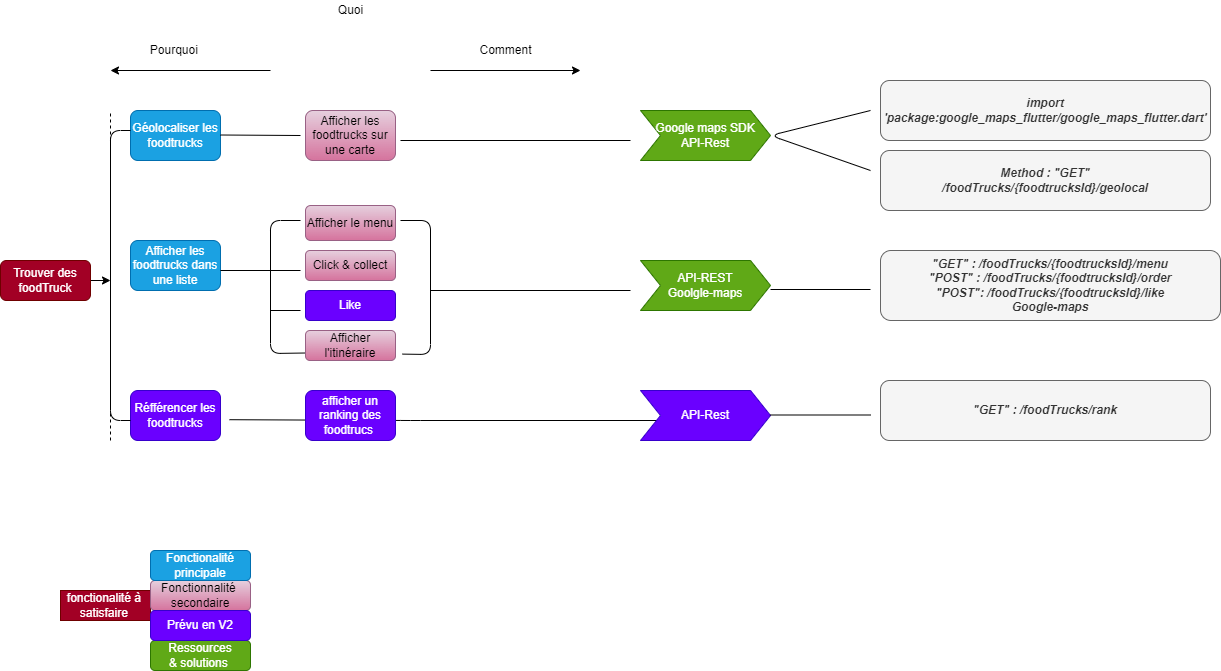

The diagram above was exported from draw.io. Its source (the exported page's mxGraphModel, read from the mxfile embedded in the PNG):
<mxGraphModel dx="1036" dy="566" grid="1" gridSize="10" guides="1" tooltips="1" connect="1" arrows="1" fold="1" page="1" pageScale="1" pageWidth="827" pageHeight="1169" math="0" shadow="0">
  <root>
    <mxCell id="0" />
    <mxCell id="1" parent="0" />
    <mxCell id="Mq9RPeUR9rLQ-Thj0Adf-31" style="edgeStyle=none;html=1;exitX=1;exitY=0.5;exitDx=0;exitDy=0;" edge="1" parent="1" source="Mq9RPeUR9rLQ-Thj0Adf-1">
      <mxGeometry relative="1" as="geometry">
        <mxPoint x="120" y="290" as="targetPoint" />
      </mxGeometry>
    </mxCell>
    <mxCell id="Mq9RPeUR9rLQ-Thj0Adf-1" value="Trouver des foodTruck" style="rounded=1;whiteSpace=wrap;html=1;fillColor=#a20025;fontColor=#ffffff;strokeColor=#6F0000;" vertex="1" parent="1">
      <mxGeometry x="10" y="270" width="90" height="40" as="geometry" />
    </mxCell>
    <mxCell id="Mq9RPeUR9rLQ-Thj0Adf-2" value="Géolocaliser les foodtrucks" style="rounded=1;whiteSpace=wrap;html=1;fillColor=#1ba1e2;strokeColor=#006EAF;fontColor=#ffffff;" vertex="1" parent="1">
      <mxGeometry x="140" y="120" width="90" height="50" as="geometry" />
    </mxCell>
    <mxCell id="Mq9RPeUR9rLQ-Thj0Adf-3" value="Réfférencer les foodtrucks" style="rounded=1;whiteSpace=wrap;html=1;fillColor=#6a00ff;fontColor=#ffffff;strokeColor=#3700CC;" vertex="1" parent="1">
      <mxGeometry x="140" y="400" width="90" height="50" as="geometry" />
    </mxCell>
    <mxCell id="Mq9RPeUR9rLQ-Thj0Adf-4" value="" style="endArrow=classic;html=1;" edge="1" parent="1">
      <mxGeometry width="50" height="50" relative="1" as="geometry">
        <mxPoint x="280" y="80" as="sourcePoint" />
        <mxPoint x="120" y="80" as="targetPoint" />
      </mxGeometry>
    </mxCell>
    <mxCell id="Mq9RPeUR9rLQ-Thj0Adf-5" value="" style="endArrow=classic;html=1;" edge="1" parent="1">
      <mxGeometry width="50" height="50" relative="1" as="geometry">
        <mxPoint x="440" y="80" as="sourcePoint" />
        <mxPoint x="590" y="80" as="targetPoint" />
      </mxGeometry>
    </mxCell>
    <mxCell id="Mq9RPeUR9rLQ-Thj0Adf-6" value="Quoi" style="text;html=1;align=center;verticalAlign=middle;resizable=0;points=[];autosize=1;strokeColor=none;fillColor=none;" vertex="1" parent="1">
      <mxGeometry x="340" y="10" width="40" height="20" as="geometry" />
    </mxCell>
    <mxCell id="Mq9RPeUR9rLQ-Thj0Adf-7" value="Pourquoi&amp;nbsp;" style="text;html=1;align=center;verticalAlign=middle;resizable=0;points=[];autosize=1;strokeColor=none;fillColor=none;" vertex="1" parent="1">
      <mxGeometry x="150" y="50" width="70" height="20" as="geometry" />
    </mxCell>
    <mxCell id="Mq9RPeUR9rLQ-Thj0Adf-8" value="Comment" style="text;html=1;align=center;verticalAlign=middle;resizable=0;points=[];autosize=1;strokeColor=none;fillColor=none;" vertex="1" parent="1">
      <mxGeometry x="480" y="50" width="70" height="20" as="geometry" />
    </mxCell>
    <mxCell id="Mq9RPeUR9rLQ-Thj0Adf-12" value="Click &amp;amp; collect" style="rounded=1;whiteSpace=wrap;html=1;fillColor=#e6d0de;strokeColor=#996185;gradientColor=#d5739d;" vertex="1" parent="1">
      <mxGeometry x="315" y="260" width="90" height="30" as="geometry" />
    </mxCell>
    <mxCell id="Mq9RPeUR9rLQ-Thj0Adf-13" value="" style="endArrow=none;dashed=1;html=1;" edge="1" parent="1">
      <mxGeometry width="50" height="50" relative="1" as="geometry">
        <mxPoint x="120" y="450" as="sourcePoint" />
        <mxPoint x="120" y="120" as="targetPoint" />
      </mxGeometry>
    </mxCell>
    <mxCell id="Mq9RPeUR9rLQ-Thj0Adf-17" value="Afficher les foodtrucks sur une carte" style="rounded=1;whiteSpace=wrap;html=1;fillColor=#e6d0de;strokeColor=#996185;gradientColor=#d5739d;" vertex="1" parent="1">
      <mxGeometry x="315" y="120" width="90" height="50" as="geometry" />
    </mxCell>
    <mxCell id="Mq9RPeUR9rLQ-Thj0Adf-21" value="" style="endArrow=none;html=1;entryX=0;entryY=0.4;entryDx=0;entryDy=0;entryPerimeter=0;" edge="1" parent="1" target="Mq9RPeUR9rLQ-Thj0Adf-2">
      <mxGeometry width="50" height="50" relative="1" as="geometry">
        <mxPoint x="140" y="430" as="sourcePoint" />
        <mxPoint x="140" y="120" as="targetPoint" />
        <Array as="points">
          <mxPoint x="120" y="430" />
          <mxPoint x="120" y="140" />
        </Array>
      </mxGeometry>
    </mxCell>
    <mxCell id="Mq9RPeUR9rLQ-Thj0Adf-26" value="" style="endArrow=none;html=1;exitX=1.1;exitY=0.584;exitDx=0;exitDy=0;exitPerimeter=0;" edge="1" parent="1" source="Mq9RPeUR9rLQ-Thj0Adf-3">
      <mxGeometry width="50" height="50" relative="1" as="geometry">
        <mxPoint x="270" y="425" as="sourcePoint" />
        <mxPoint x="710" y="430" as="targetPoint" />
        <Array as="points">
          <mxPoint x="420" y="430" />
        </Array>
      </mxGeometry>
    </mxCell>
    <mxCell id="Mq9RPeUR9rLQ-Thj0Adf-29" value="Google maps SDK&lt;br&gt;API-Rest" style="shape=step;perimeter=stepPerimeter;whiteSpace=wrap;html=1;fixedSize=1;fillColor=#60a917;strokeColor=#2D7600;fontColor=#ffffff;" vertex="1" parent="1">
      <mxGeometry x="650" y="120" width="130" height="50" as="geometry" />
    </mxCell>
    <mxCell id="Mq9RPeUR9rLQ-Thj0Adf-33" value="fonctionalité à &lt;br&gt;satisfaire&amp;nbsp;" style="text;html=1;align=center;verticalAlign=middle;resizable=0;points=[];autosize=1;strokeColor=#6F0000;fillColor=#a20025;fontColor=#ffffff;" vertex="1" parent="1">
      <mxGeometry x="70" y="600" width="90" height="30" as="geometry" />
    </mxCell>
    <mxCell id="Mq9RPeUR9rLQ-Thj0Adf-35" value="Afficher le menu" style="rounded=1;whiteSpace=wrap;html=1;fillColor=#e6d0de;strokeColor=#996185;gradientColor=#d5739d;" vertex="1" parent="1">
      <mxGeometry x="315" y="215" width="90" height="35" as="geometry" />
    </mxCell>
    <mxCell id="Mq9RPeUR9rLQ-Thj0Adf-40" value="Afficher les foodtrucks dans une liste" style="rounded=1;whiteSpace=wrap;html=1;fillColor=#1ba1e2;fontColor=#ffffff;strokeColor=#006EAF;" vertex="1" parent="1">
      <mxGeometry x="140" y="250" width="90" height="50" as="geometry" />
    </mxCell>
    <mxCell id="Mq9RPeUR9rLQ-Thj0Adf-41" value="Like" style="rounded=1;whiteSpace=wrap;html=1;fillColor=#6a00ff;strokeColor=#3700CC;fontColor=#ffffff;" vertex="1" parent="1">
      <mxGeometry x="315" y="300" width="90" height="30" as="geometry" />
    </mxCell>
    <mxCell id="Mq9RPeUR9rLQ-Thj0Adf-44" value="" style="endArrow=none;html=1;exitX=0;exitY=0.75;exitDx=0;exitDy=0;" edge="1" parent="1" source="Mq9RPeUR9rLQ-Thj0Adf-51">
      <mxGeometry width="50" height="50" relative="1" as="geometry">
        <mxPoint x="280" y="360" as="sourcePoint" />
        <mxPoint x="310" y="230" as="targetPoint" />
        <Array as="points">
          <mxPoint x="280" y="363" />
          <mxPoint x="280" y="230" />
        </Array>
      </mxGeometry>
    </mxCell>
    <mxCell id="Mq9RPeUR9rLQ-Thj0Adf-48" value="" style="endArrow=none;html=1;" edge="1" parent="1">
      <mxGeometry width="50" height="50" relative="1" as="geometry">
        <mxPoint x="230" y="280" as="sourcePoint" />
        <mxPoint x="310" y="280" as="targetPoint" />
      </mxGeometry>
    </mxCell>
    <mxCell id="Mq9RPeUR9rLQ-Thj0Adf-49" value="" style="endArrow=none;html=1;" edge="1" parent="1">
      <mxGeometry width="50" height="50" relative="1" as="geometry">
        <mxPoint x="230" y="144.5" as="sourcePoint" />
        <mxPoint x="310" y="145" as="targetPoint" />
      </mxGeometry>
    </mxCell>
    <mxCell id="Mq9RPeUR9rLQ-Thj0Adf-51" value="Afficher l'itinéraire" style="rounded=1;whiteSpace=wrap;html=1;fillColor=#e6d0de;strokeColor=#996185;gradientColor=#d5739d;" vertex="1" parent="1">
      <mxGeometry x="315" y="340" width="90" height="30" as="geometry" />
    </mxCell>
    <mxCell id="Mq9RPeUR9rLQ-Thj0Adf-52" value="" style="endArrow=none;html=1;" edge="1" parent="1">
      <mxGeometry width="50" height="50" relative="1" as="geometry">
        <mxPoint x="280" y="320" as="sourcePoint" />
        <mxPoint x="310" y="320" as="targetPoint" />
      </mxGeometry>
    </mxCell>
    <mxCell id="Mq9RPeUR9rLQ-Thj0Adf-53" value="afficher un ranking des foodtrucs&amp;nbsp;" style="rounded=1;whiteSpace=wrap;html=1;fillColor=#6a00ff;strokeColor=#3700CC;fontColor=#ffffff;" vertex="1" parent="1">
      <mxGeometry x="315" y="400" width="90" height="50" as="geometry" />
    </mxCell>
    <mxCell id="Mq9RPeUR9rLQ-Thj0Adf-54" value="" style="endArrow=none;html=1;" edge="1" parent="1">
      <mxGeometry width="50" height="50" relative="1" as="geometry">
        <mxPoint x="410" y="150" as="sourcePoint" />
        <mxPoint x="640" y="150" as="targetPoint" />
      </mxGeometry>
    </mxCell>
    <mxCell id="Mq9RPeUR9rLQ-Thj0Adf-55" value="API-Rest" style="shape=step;perimeter=stepPerimeter;whiteSpace=wrap;html=1;fixedSize=1;fillColor=#6a00ff;fontColor=#ffffff;strokeColor=#3700CC;" vertex="1" parent="1">
      <mxGeometry x="650" y="400" width="130" height="50" as="geometry" />
    </mxCell>
    <mxCell id="Mq9RPeUR9rLQ-Thj0Adf-56" value="" style="endArrow=none;html=1;entryX=1.078;entryY=0.787;entryDx=0;entryDy=0;entryPerimeter=0;" edge="1" parent="1" target="Mq9RPeUR9rLQ-Thj0Adf-51">
      <mxGeometry width="50" height="50" relative="1" as="geometry">
        <mxPoint x="410" y="230" as="sourcePoint" />
        <mxPoint x="440" y="360" as="targetPoint" />
        <Array as="points">
          <mxPoint x="440" y="230" />
          <mxPoint x="440" y="364" />
        </Array>
      </mxGeometry>
    </mxCell>
    <mxCell id="Mq9RPeUR9rLQ-Thj0Adf-57" value="API-REST&lt;br&gt;Goolgle-maps" style="shape=step;perimeter=stepPerimeter;whiteSpace=wrap;html=1;fixedSize=1;fillColor=#60a917;fontColor=#ffffff;strokeColor=#2D7600;" vertex="1" parent="1">
      <mxGeometry x="650" y="270" width="130" height="50" as="geometry" />
    </mxCell>
    <mxCell id="Mq9RPeUR9rLQ-Thj0Adf-58" value="" style="endArrow=none;html=1;" edge="1" parent="1">
      <mxGeometry width="50" height="50" relative="1" as="geometry">
        <mxPoint x="440" y="300" as="sourcePoint" />
        <mxPoint x="640" y="300" as="targetPoint" />
      </mxGeometry>
    </mxCell>
    <mxCell id="Mq9RPeUR9rLQ-Thj0Adf-61" value="" style="endArrow=none;html=1;" edge="1" parent="1">
      <mxGeometry width="50" height="50" relative="1" as="geometry">
        <mxPoint x="880" y="120" as="sourcePoint" />
        <mxPoint x="880" y="180" as="targetPoint" />
        <Array as="points">
          <mxPoint x="780" y="145" />
        </Array>
      </mxGeometry>
    </mxCell>
    <mxCell id="Mq9RPeUR9rLQ-Thj0Adf-62" value="&lt;b&gt;&lt;i&gt;import 'package:google_maps_flutter/google_maps_flutter.dart'&lt;/i&gt;&lt;/b&gt;" style="rounded=1;whiteSpace=wrap;html=1;fillColor=#f5f5f5;strokeColor=#666666;fontColor=#333333;" vertex="1" parent="1">
      <mxGeometry x="890" y="90" width="330" height="60" as="geometry" />
    </mxCell>
    <mxCell id="Mq9RPeUR9rLQ-Thj0Adf-63" value="&lt;b&gt;&lt;i&gt;Method : &quot;GET&quot;&lt;br&gt;/foodTrucks/{foodtrucksId}/geolocal&lt;/i&gt;&lt;/b&gt;" style="rounded=1;whiteSpace=wrap;html=1;fillColor=#f5f5f5;strokeColor=#666666;fontColor=#333333;" vertex="1" parent="1">
      <mxGeometry x="890" y="160" width="330" height="60" as="geometry" />
    </mxCell>
    <mxCell id="Mq9RPeUR9rLQ-Thj0Adf-64" value="&lt;b&gt;&lt;i&gt;&quot;GET&quot; : /foodTrucks/{foodtrucksId}/menu&lt;br&gt;&quot;POST&quot; : /foodTrucks/{foodtrucksId}/order&lt;br&gt;&quot;POST&quot;: /foodTrucks/{foodtrucksId}/like&lt;br&gt;Google-maps&lt;/i&gt;&lt;/b&gt;" style="rounded=1;whiteSpace=wrap;html=1;fillColor=#f5f5f5;strokeColor=#666666;fontColor=#333333;" vertex="1" parent="1">
      <mxGeometry x="890" y="260" width="340" height="70" as="geometry" />
    </mxCell>
    <mxCell id="Mq9RPeUR9rLQ-Thj0Adf-66" value="&lt;i&gt;&lt;b&gt;&quot;GET&quot; : /foodTrucks/rank&lt;/b&gt;&lt;/i&gt;" style="rounded=1;whiteSpace=wrap;html=1;fillColor=#f5f5f5;strokeColor=#666666;fontColor=#333333;" vertex="1" parent="1">
      <mxGeometry x="890" y="390" width="330" height="60" as="geometry" />
    </mxCell>
    <mxCell id="Mq9RPeUR9rLQ-Thj0Adf-67" value="Fonctionnalité&amp;nbsp;&lt;br&gt;secondaire" style="rounded=1;whiteSpace=wrap;html=1;fillColor=#e6d0de;strokeColor=#996185;gradientColor=#d5739d;" vertex="1" parent="1">
      <mxGeometry x="160" y="590" width="100" height="30" as="geometry" />
    </mxCell>
    <mxCell id="Mq9RPeUR9rLQ-Thj0Adf-72" value="Fonctionalité principale" style="rounded=1;whiteSpace=wrap;html=1;fillColor=#1ba1e2;strokeColor=#006EAF;fontColor=#ffffff;" vertex="1" parent="1">
      <mxGeometry x="160" y="560" width="100" height="30" as="geometry" />
    </mxCell>
    <mxCell id="Mq9RPeUR9rLQ-Thj0Adf-73" value="Ressources&lt;br&gt;&amp;amp; solutions&amp;nbsp;" style="rounded=1;whiteSpace=wrap;html=1;fillColor=#60a917;strokeColor=#2D7600;fontColor=#ffffff;" vertex="1" parent="1">
      <mxGeometry x="160" y="650" width="100" height="30" as="geometry" />
    </mxCell>
    <mxCell id="Mq9RPeUR9rLQ-Thj0Adf-74" value="Prévu en V2" style="rounded=1;whiteSpace=wrap;html=1;fillColor=#6a00ff;strokeColor=#3700CC;fontColor=#ffffff;" vertex="1" parent="1">
      <mxGeometry x="160" y="620" width="100" height="30" as="geometry" />
    </mxCell>
    <mxCell id="Mq9RPeUR9rLQ-Thj0Adf-75" value="" style="endArrow=none;html=1;" edge="1" parent="1">
      <mxGeometry width="50" height="50" relative="1" as="geometry">
        <mxPoint x="780" y="299" as="sourcePoint" />
        <mxPoint x="880" y="299" as="targetPoint" />
      </mxGeometry>
    </mxCell>
    <mxCell id="Mq9RPeUR9rLQ-Thj0Adf-76" value="" style="endArrow=none;html=1;" edge="1" parent="1">
      <mxGeometry width="50" height="50" relative="1" as="geometry">
        <mxPoint x="780" y="424.5" as="sourcePoint" />
        <mxPoint x="880" y="424.5" as="targetPoint" />
      </mxGeometry>
    </mxCell>
  </root>
</mxGraphModel>